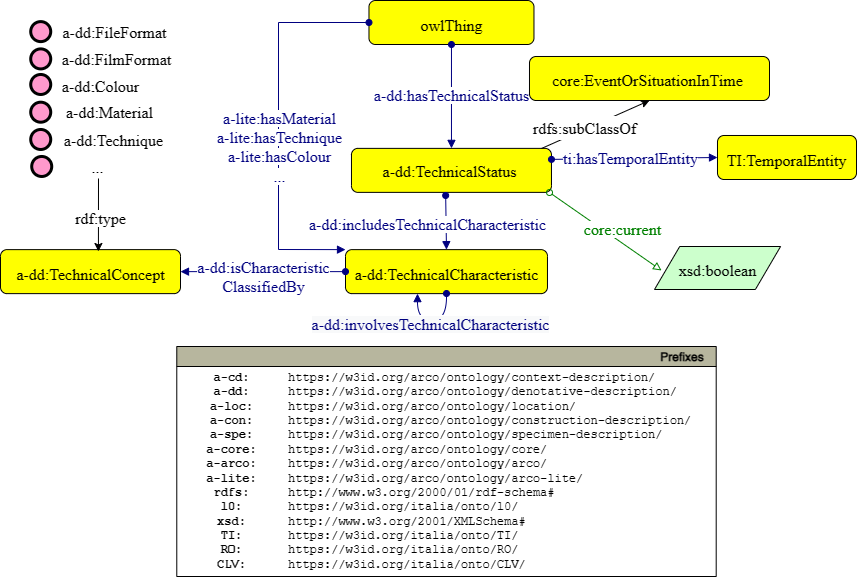

The diagram above was exported from draw.io. Its source (the exported page's mxGraphModel, read from the mxfile embedded in the PNG):
<mxGraphModel dx="706" dy="792" grid="0" gridSize="10" guides="1" tooltips="1" connect="1" arrows="1" fold="1" page="1" pageScale="1" pageWidth="827" pageHeight="1169" math="0" shadow="0">
  <root>
    <mxCell id="0" />
    <mxCell id="1" parent="0" />
    <mxCell id="gQadtr7fhFTBAZOFieXE-47" style="graphMlID=n9;shape=ellipse;fillColor=#ff99cc;strokeColor=#000000;strokeWidth=3.0" parent="1" vertex="1">
      <mxGeometry x="33.22" y="177.98187499999995" width="20" height="20" as="geometry" />
    </mxCell>
    <mxCell id="gQadtr7fhFTBAZOFieXE-48" value="a-dd:Colour" style="text;html=1;spacing=0;align=center;fontFamily=dialog;fontSize=16;fontStyle=0;fontColor=#000000" parent="1" vertex="1">
      <mxGeometry x="68.99999999999997" y="175.98000000000002" width="68.57" height="23.42" as="geometry" />
    </mxCell>
    <mxCell id="gQadtr7fhFTBAZOFieXE-49" style="graphMlID=n9;shape=ellipse;fillColor=#ff99cc;strokeColor=#000000;strokeWidth=3.0" parent="1" vertex="1">
      <mxGeometry x="33.22" y="205.69000000000005" width="20" height="20" as="geometry" />
    </mxCell>
    <mxCell id="gQadtr7fhFTBAZOFieXE-50" value="a-dd:Material" style="text;html=1;spacing=0;align=center;fontFamily=dialog;fontSize=16;fontStyle=0;fontColor=#000000" parent="1" vertex="1">
      <mxGeometry x="77.22" y="201.69000000000005" width="68.57" height="19.71" as="geometry" />
    </mxCell>
    <mxCell id="gQadtr7fhFTBAZOFieXE-51" style="graphMlID=n9;shape=ellipse;fillColor=#ff99cc;strokeColor=#000000;strokeWidth=3.0" parent="1" vertex="1">
      <mxGeometry x="33.22" y="232.98187499999995" width="20" height="20" as="geometry" />
    </mxCell>
    <mxCell id="gQadtr7fhFTBAZOFieXE-52" value="a-dd:Technique" style="text;html=1;spacing=0;align=center;fontFamily=dialog;fontSize=16;fontStyle=0;fontColor=#000000" parent="1" vertex="1">
      <mxGeometry x="81.71000000000001" y="229.56000000000006" width="68.57" height="23.42" as="geometry" />
    </mxCell>
    <mxCell id="gQadtr7fhFTBAZOFieXE-53" style="graphMlID=n9;shape=ellipse;fillColor=#ff99cc;strokeColor=#000000;strokeWidth=3.0" parent="1" vertex="1">
      <mxGeometry x="34.22" y="259.98187500000006" width="20" height="20" as="geometry" />
    </mxCell>
    <mxCell id="gQadtr7fhFTBAZOFieXE-54" value="..." style="text;html=1;spacing=0;align=center;fontFamily=dialog;fontSize=16;fontStyle=0;fontColor=#000000" parent="1" vertex="1">
      <mxGeometry x="65.99999999999997" y="256.56000000000006" width="68.57" height="23.42" as="geometry" />
    </mxCell>
    <mxCell id="gQadtr7fhFTBAZOFieXE-55" style="graphMlID=n4;shape=rect;rounded=1;arcsize=30;fillColor=#ffff00;strokeColor=#000000;strokeWidth=1.0" parent="1" vertex="1">
      <mxGeometry x="371.47" y="104" width="165" height="44" as="geometry" />
    </mxCell>
    <mxCell id="gQadtr7fhFTBAZOFieXE-56" value="owlThing" style="text;html=1;spacing=0;align=center;fontFamily=dialog;fontSize=16;fontStyle=0;fontColor=#000000" parent="gQadtr7fhFTBAZOFieXE-55" vertex="1">
      <mxGeometry x="37.36532062581821" y="10.578125" width="90.26935874836346" height="22.84375" as="geometry" />
    </mxCell>
    <mxCell id="gQadtr7fhFTBAZOFieXE-57" value="" style="graphMlID=e0;rounded=0;endArrow=block;strokeColor=#000080;strokeWidth=1.0;startArrow=oval;startFill=1;endFill=1;entryX=0.5;entryY=0;entryDx=0;entryDy=0;" parent="1" source="gQadtr7fhFTBAZOFieXE-55" target="gQadtr7fhFTBAZOFieXE-59" edge="1">
      <mxGeometry relative="1" as="geometry">
        <mxPoint x="669.9925000000001" y="210.87" as="sourcePoint" />
        <mxPoint x="582" y="266.87" as="targetPoint" />
      </mxGeometry>
    </mxCell>
    <mxCell id="gQadtr7fhFTBAZOFieXE-58" value="&lt;span style=&quot;background-color: rgb(255 , 255 , 255)&quot;&gt;a-dd:hasTechnicalStatus&lt;/span&gt;" style="text;html=1;spacing=0;align=center;fontFamily=dialog;fontSize=16;fontStyle=0;fontColor=#000080" parent="gQadtr7fhFTBAZOFieXE-57" vertex="1">
      <mxGeometry width="116.953125" height="22.84375" relative="1" as="geometry">
        <mxPoint x="-58" y="-15" as="offset" />
      </mxGeometry>
    </mxCell>
    <mxCell id="gQadtr7fhFTBAZOFieXE-59" style="graphMlID=n4;shape=rect;rounded=1;arcsize=30;fillColor=#ffff00;strokeColor=#000000;strokeWidth=1.0" parent="1" vertex="1">
      <mxGeometry x="353.97" y="251.87" width="200" height="44" as="geometry" />
    </mxCell>
    <mxCell id="gQadtr7fhFTBAZOFieXE-60" value="a-dd:TechnicalStatus" style="text;html=1;spacing=0;align=center;fontFamily=dialog;fontSize=16;fontStyle=0;fontColor=#000000" parent="gQadtr7fhFTBAZOFieXE-59" vertex="1">
      <mxGeometry x="43.637710687164294" y="9.58" width="109.41532382539975" height="19.42" as="geometry" />
    </mxCell>
    <mxCell id="gQadtr7fhFTBAZOFieXE-61" value="" style="graphMlID=e0;rounded=0;endArrow=block;strokeColor=#000080;strokeWidth=1.0;startArrow=oval;startFill=1;endFill=1;entryX=0.5;entryY=0;entryDx=0;entryDy=0;exitX=0.471;exitY=1.071;exitDx=0;exitDy=0;exitPerimeter=0;" parent="1" source="gQadtr7fhFTBAZOFieXE-59" target="gQadtr7fhFTBAZOFieXE-63" edge="1">
      <mxGeometry relative="1" as="geometry">
        <mxPoint x="422" y="320.87" as="sourcePoint" />
        <mxPoint x="684.77" y="412.87" as="targetPoint" />
      </mxGeometry>
    </mxCell>
    <mxCell id="gQadtr7fhFTBAZOFieXE-62" value="&lt;span style=&quot;background-color: rgb(255 , 255 , 255)&quot;&gt;a-dd:includesTechnicalCharacteristic&lt;/span&gt;" style="text;html=1;spacing=0;align=center;fontFamily=dialog;fontSize=16;fontStyle=0;fontColor=#000080" parent="gQadtr7fhFTBAZOFieXE-61" vertex="1">
      <mxGeometry width="116.953125" height="22.84375" relative="1" as="geometry">
        <mxPoint x="-77" y="-12" as="offset" />
      </mxGeometry>
    </mxCell>
    <mxCell id="gQadtr7fhFTBAZOFieXE-63" style="graphMlID=n4;shape=rect;rounded=1;arcsize=30;fillColor=#ffff00;strokeColor=#000000;strokeWidth=1.0" parent="1" vertex="1">
      <mxGeometry x="348" y="353.13" width="201.97" height="44" as="geometry" />
    </mxCell>
    <mxCell id="gQadtr7fhFTBAZOFieXE-64" value="a-dd:TechnicalCharacteristic" style="text;html=1;spacing=0;align=center;fontFamily=dialog;fontSize=16;fontStyle=0;fontColor=#000000" parent="gQadtr7fhFTBAZOFieXE-63" vertex="1">
      <mxGeometry x="45.737417010887896" y="10.578125" width="110.49516597822405" height="22.84375" as="geometry" />
    </mxCell>
    <mxCell id="gQadtr7fhFTBAZOFieXE-65" style="graphMlID=n4;shape=rect;rounded=1;arcsize=30;fillColor=#ffff00;strokeColor=#000000;strokeWidth=1.0" parent="1" vertex="1">
      <mxGeometry x="3" y="353.13" width="180" height="44" as="geometry" />
    </mxCell>
    <mxCell id="gQadtr7fhFTBAZOFieXE-66" value="a-dd:TechnicalConcept" style="text;html=1;spacing=0;align=center;fontFamily=dialog;fontSize=16;fontStyle=0;fontColor=#000000" parent="gQadtr7fhFTBAZOFieXE-65" vertex="1">
      <mxGeometry x="40.762167955438045" y="10.578125" width="98.4756640891238" height="22.84375" as="geometry" />
    </mxCell>
    <mxCell id="gQadtr7fhFTBAZOFieXE-69" value="" style="graphMlID=e1;rounded=0;endArrow=classic;strokeColor=#000000;strokeWidth=1.0;startArrow=none;startFill=1;endFill=1;entryX=0.544;entryY=0.042;entryDx=0;entryDy=0;entryPerimeter=0;" parent="1" target="gQadtr7fhFTBAZOFieXE-65" edge="1">
      <mxGeometry relative="1" as="geometry">
        <mxPoint x="99" y="287" as="sourcePoint" />
        <mxPoint x="41" y="330" as="targetPoint" />
      </mxGeometry>
    </mxCell>
    <mxCell id="gQadtr7fhFTBAZOFieXE-70" value="&lt;span style=&quot;background-color: rgb(255 , 255 , 255)&quot;&gt;rdf:type&lt;/span&gt;" style="text;html=1;spacing=0;align=center;fontFamily=dialog;fontSize=16;fontStyle=0;fontColor=#000000" parent="gQadtr7fhFTBAZOFieXE-69" vertex="1">
      <mxGeometry width="76.15625" height="22.84375" relative="1" as="geometry">
        <mxPoint x="-36" y="-10" as="offset" />
      </mxGeometry>
    </mxCell>
    <mxCell id="gQadtr7fhFTBAZOFieXE-71" style="graphMlID=n9;shape=ellipse;fillColor=#ff99cc;strokeColor=#000000;strokeWidth=3.0" parent="1" vertex="1">
      <mxGeometry x="33.22" y="125.11187499999994" width="20" height="20" as="geometry" />
    </mxCell>
    <mxCell id="gQadtr7fhFTBAZOFieXE-72" value="a-dd:FileFormat" style="text;html=1;spacing=0;align=center;fontFamily=dialog;fontSize=16;fontStyle=0;fontColor=#000000" parent="1" vertex="1">
      <mxGeometry x="82.64999999999995" y="122" width="68.57" height="19.71" as="geometry" />
    </mxCell>
    <mxCell id="gQadtr7fhFTBAZOFieXE-73" style="graphMlID=n9;shape=ellipse;fillColor=#ff99cc;strokeColor=#000000;strokeWidth=3.0" parent="1" vertex="1">
      <mxGeometry x="33.22" y="152.4018749999999" width="20" height="20" as="geometry" />
    </mxCell>
    <mxCell id="gQadtr7fhFTBAZOFieXE-74" value="a-dd:FilmFormat" style="text;html=1;spacing=0;align=center;fontFamily=dialog;fontSize=16;fontStyle=0;fontColor=#000000" parent="1" vertex="1">
      <mxGeometry x="84.22000000000001" y="148.98000000000002" width="68.57" height="23.42" as="geometry" />
    </mxCell>
    <mxCell id="gQadtr7fhFTBAZOFieXE-75" style="edgeStyle=none;curved=1;rounded=0;sketch=1;hachureGap=4;orthogonalLoop=1;jettySize=auto;html=1;exitX=1;exitY=0.75;exitDx=0;exitDy=0;fontFamily=Architects Daughter;fontSource=https%3A%2F%2Ffonts.googleapis.com%2Fcss%3Ffamily%3DArchitects%2BDaughter;fontSize=16;endArrow=open;startSize=14;endSize=14;sourcePerimeterSpacing=8;targetPerimeterSpacing=8;" parent="1" source="gQadtr7fhFTBAZOFieXE-76" edge="1">
      <mxGeometry relative="1" as="geometry">
        <mxPoint x="135.22" y="193.4542407127051" as="targetPoint" />
      </mxGeometry>
    </mxCell>
    <mxCell id="gQadtr7fhFTBAZOFieXE-76" value="..." style="text;html=1;spacing=0;align=center;fontFamily=dialog;fontSize=16;fontStyle=0;fontColor=#000000" parent="1" vertex="1">
      <mxGeometry x="65.99999999999997" y="175.98000000000002" width="68.57" height="23.42" as="geometry" />
    </mxCell>
    <mxCell id="gQadtr7fhFTBAZOFieXE-77" value="" style="graphMlID=e0;rounded=0;endArrow=block;strokeColor=#000080;strokeWidth=1.0;startArrow=oval;startFill=1;endFill=1;entryX=1;entryY=0.5;entryDx=0;entryDy=0;exitX=0;exitY=0.5;exitDx=0;exitDy=0;" parent="1" source="gQadtr7fhFTBAZOFieXE-63" target="gQadtr7fhFTBAZOFieXE-65" edge="1">
      <mxGeometry relative="1" as="geometry">
        <mxPoint x="428" y="453" as="sourcePoint" />
        <mxPoint x="692" y="396" as="targetPoint" />
      </mxGeometry>
    </mxCell>
    <mxCell id="gQadtr7fhFTBAZOFieXE-78" value="&lt;span style=&quot;background-color: rgb(255 , 255 , 255)&quot;&gt;a-dd:isCharacteristic&lt;br&gt;ClassifiedBy&lt;/span&gt;" style="text;html=1;spacing=0;align=center;fontFamily=dialog;fontSize=16;fontStyle=0;fontColor=#000080" parent="gQadtr7fhFTBAZOFieXE-77" vertex="1">
      <mxGeometry width="116.953125" height="22.84375" relative="1" as="geometry">
        <mxPoint x="-57" y="-20" as="offset" />
      </mxGeometry>
    </mxCell>
    <mxCell id="gQadtr7fhFTBAZOFieXE-79" style="rounded=0;orthogonalLoop=1;jettySize=auto;html=1;exitX=0.95;exitY=0.003;exitDx=0;exitDy=0;entryX=0.5;entryY=1;entryDx=0;entryDy=0;exitPerimeter=0;" parent="1" source="gQadtr7fhFTBAZOFieXE-59" target="gQadtr7fhFTBAZOFieXE-81" edge="1">
      <mxGeometry relative="1" as="geometry" />
    </mxCell>
    <mxCell id="gQadtr7fhFTBAZOFieXE-80" value="&lt;span style=&quot;font-family: &amp;#34;dialog&amp;#34; ; font-size: 16px&quot;&gt;rdfs:subClassOf&lt;/span&gt;" style="edgeLabel;html=1;align=center;verticalAlign=middle;resizable=0;points=[];fontSize=20;fontFamily=Architects Daughter;" parent="gQadtr7fhFTBAZOFieXE-79" vertex="1" connectable="0">
      <mxGeometry x="-0.2146" y="-1" relative="1" as="geometry">
        <mxPoint y="-4" as="offset" />
      </mxGeometry>
    </mxCell>
    <mxCell id="gQadtr7fhFTBAZOFieXE-81" style="graphMlID=n4;shape=rect;rounded=1;arcsize=30;fillColor=#ffff00;strokeColor=#000000;strokeWidth=1.0;labelBackgroundColor=none;" parent="1" vertex="1">
      <mxGeometry x="532" y="160" width="240" height="44" as="geometry" />
    </mxCell>
    <mxCell id="gQadtr7fhFTBAZOFieXE-82" value="core:EventOrSituationInTime" style="text;html=1;spacing=0;align=center;fontFamily=dialog;fontSize=16;fontStyle=0;labelBackgroundColor=#FF9999;" parent="gQadtr7fhFTBAZOFieXE-81" vertex="1">
      <mxGeometry x="52.36525282459715" y="9.58" width="131.2983885904797" height="19.42" as="geometry" />
    </mxCell>
    <mxCell id="gQadtr7fhFTBAZOFieXE-83" style="graphMlID=n4;shape=rect;rounded=1;arcsize=30;fillColor=#ffff00;strokeColor=#000000;strokeWidth=1.0" parent="1" vertex="1">
      <mxGeometry x="720" y="239" width="139" height="44" as="geometry" />
    </mxCell>
    <mxCell id="gQadtr7fhFTBAZOFieXE-84" value="TI:TemporalEntity" style="text;html=1;spacing=0;align=center;fontFamily=dialog;fontSize=16;fontStyle=0;fontColor=#000000" parent="gQadtr7fhFTBAZOFieXE-83" vertex="1">
      <mxGeometry x="31.477451921143825" y="10.578125" width="76.04509615771227" height="22.84375" as="geometry" />
    </mxCell>
    <mxCell id="gQadtr7fhFTBAZOFieXE-85" value="" style="graphMlID=e0;rounded=0;endArrow=block;strokeColor=#000080;strokeWidth=1.0;startArrow=oval;startFill=1;endFill=1;exitX=1;exitY=0.25;exitDx=0;exitDy=0;entryX=0;entryY=0.5;entryDx=0;entryDy=0;" parent="1" source="gQadtr7fhFTBAZOFieXE-59" target="gQadtr7fhFTBAZOFieXE-83" edge="1">
      <mxGeometry relative="1" as="geometry">
        <mxPoint x="521.0299999999997" y="178.0000000000001" as="sourcePoint" />
        <mxPoint x="659.06" y="198.87" as="targetPoint" />
      </mxGeometry>
    </mxCell>
    <mxCell id="gQadtr7fhFTBAZOFieXE-86" value="ti:hasTemporalEntity" style="text;html=1;spacing=0;align=center;fontFamily=dialog;fontSize=16;fontStyle=0;fontColor=#000080;labelBackgroundColor=default;" parent="gQadtr7fhFTBAZOFieXE-85" vertex="1">
      <mxGeometry width="80" height="22.84" relative="1" as="geometry">
        <mxPoint x="-44" y="-14" as="offset" />
      </mxGeometry>
    </mxCell>
    <mxCell id="gQadtr7fhFTBAZOFieXE-87" value="" style="graphMlID=e2;rounded=0;endArrow=block;strokeColor=#008000;strokeWidth=1.0;startArrow=oval;startFill=0;endFill=0;entryX=0.056;entryY=0.558;entryDx=0;entryDy=0;entryPerimeter=0;" parent="1" target="gQadtr7fhFTBAZOFieXE-89" edge="1">
      <mxGeometry relative="1" as="geometry">
        <mxPoint x="552" y="296" as="sourcePoint" />
        <mxPoint x="702.0174841053583" y="410" as="targetPoint" />
      </mxGeometry>
    </mxCell>
    <mxCell id="gQadtr7fhFTBAZOFieXE-88" value="&lt;span style=&quot;background-color: rgb(255 , 255 , 255)&quot;&gt;core:current&lt;br&gt;&lt;/span&gt;" style="text;html=1;spacing=0;align=center;fontFamily=dialog;fontSize=16;fontStyle=0;fontColor=#008000" parent="gQadtr7fhFTBAZOFieXE-87" vertex="1">
      <mxGeometry width="102.82" height="20" relative="1" as="geometry">
        <mxPoint x="-34" y="-16" as="offset" />
      </mxGeometry>
    </mxCell>
    <mxCell id="gQadtr7fhFTBAZOFieXE-89" style="graphMlID=n6;shape=parallelogram;fillColor=#ccffcc;strokeColor=#000000;strokeWidth=1.0" parent="1" vertex="1">
      <mxGeometry x="657" y="350.0000000000001" width="126.0949682107173" height="43" as="geometry" />
    </mxCell>
    <mxCell id="gQadtr7fhFTBAZOFieXE-90" value="xsd:boolean" style="text;html=1;spacing=0;align=center;fontFamily=dialog;fontSize=16;fontStyle=0;fontColor=#000000" parent="gQadtr7fhFTBAZOFieXE-89" vertex="1">
      <mxGeometry x="26.56310910535865" y="10.078125" width="72.96875" height="22.84375" as="geometry" />
    </mxCell>
    <mxCell id="gQadtr7fhFTBAZOFieXE-91" value="" style="graphMlID=e0;rounded=0;endArrow=block;strokeColor=#000080;strokeWidth=1.0;startArrow=oval;startFill=1;endFill=1;entryX=0;entryY=0;entryDx=0;entryDy=0;exitX=0;exitY=0.5;exitDx=0;exitDy=0;" parent="1" source="gQadtr7fhFTBAZOFieXE-55" target="gQadtr7fhFTBAZOFieXE-63" edge="1">
      <mxGeometry relative="1" as="geometry">
        <mxPoint x="362" y="385.1300000000001" as="sourcePoint" />
        <mxPoint x="203" y="384" as="targetPoint" />
        <Array as="points">
          <mxPoint x="281" y="126" />
          <mxPoint x="281" y="353" />
        </Array>
      </mxGeometry>
    </mxCell>
    <mxCell id="gQadtr7fhFTBAZOFieXE-92" value="&lt;span style=&quot;background-color: rgb(255, 255, 255);&quot;&gt;a-lite:hasMaterial&lt;br&gt;a-lite:hasTechnique&lt;br&gt;a-lite:hasColour&lt;br&gt;...&lt;/span&gt;" style="text;html=1;spacing=0;align=center;fontFamily=dialog;fontSize=16;fontStyle=0;fontColor=#000080" parent="gQadtr7fhFTBAZOFieXE-91" vertex="1">
      <mxGeometry width="116.953125" height="22.84375" relative="1" as="geometry">
        <mxPoint x="-57" y="-20" as="offset" />
      </mxGeometry>
    </mxCell>
    <mxCell id="LEB14bQueiWC-YnWyd5G-2" value="a-dd:involvesTechnicalCharacteristic" style="endArrow=classic;html=1;rounded=0;entryX=0.75;entryY=1;entryDx=0;entryDy=0;exitX=1;exitY=0.5;exitDx=0;exitDy=0;edgeStyle=orthogonalEdgeStyle;curved=1;" parent="1" source="gQadtr7fhFTBAZOFieXE-63" target="gQadtr7fhFTBAZOFieXE-63" edge="1">
      <mxGeometry x="0.296" y="-8" width="50" height="50" relative="1" as="geometry">
        <mxPoint x="387" y="428" as="sourcePoint" />
        <mxPoint x="437" y="378" as="targetPoint" />
        <Array as="points">
          <mxPoint x="626" y="450" />
        </Array>
        <mxPoint as="offset" />
      </mxGeometry>
    </mxCell>
  </root>
</mxGraphModel>